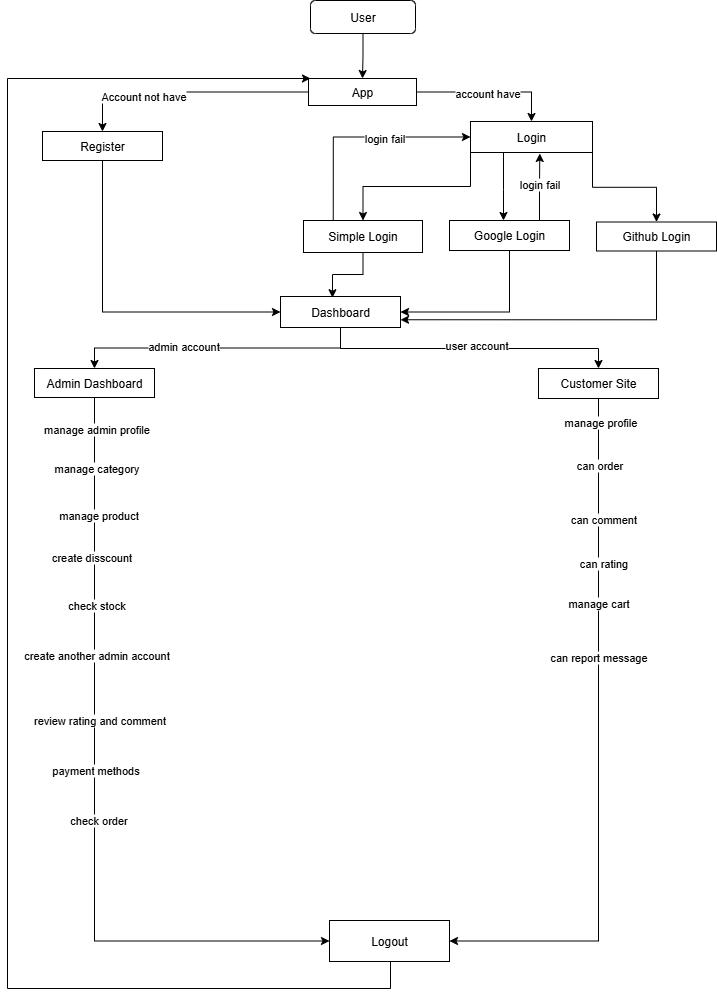

The diagram above was exported from draw.io. Its source (the exported page's mxGraphModel, read from the mxfile embedded in the PNG):
<mxGraphModel dx="1090" dy="591" grid="0" gridSize="10" guides="1" tooltips="1" connect="1" arrows="1" fold="1" page="1" pageScale="1" pageWidth="850" pageHeight="1100" background="light-dark(#ffffff, #121212)" math="0" shadow="0">
  <root>
    <mxCell id="0" />
    <mxCell id="1" parent="0" />
    <mxCell id="h3vn2mzcHfEZP3DlYWLi-3" value="" style="edgeStyle=orthogonalEdgeStyle;rounded=0;orthogonalLoop=1;jettySize=auto;html=1;" edge="1" parent="1" source="h3vn2mzcHfEZP3DlYWLi-1" target="h3vn2mzcHfEZP3DlYWLi-2">
      <mxGeometry relative="1" as="geometry" />
    </mxCell>
    <mxCell id="h3vn2mzcHfEZP3DlYWLi-1" value="User" style="rounded=1;whiteSpace=wrap;html=1;" vertex="1" parent="1">
      <mxGeometry x="367" y="16" width="105" height="33" as="geometry" />
    </mxCell>
    <mxCell id="h3vn2mzcHfEZP3DlYWLi-8" style="edgeStyle=orthogonalEdgeStyle;rounded=0;orthogonalLoop=1;jettySize=auto;html=1;" edge="1" parent="1" source="h3vn2mzcHfEZP3DlYWLi-2" target="h3vn2mzcHfEZP3DlYWLi-7">
      <mxGeometry relative="1" as="geometry" />
    </mxCell>
    <mxCell id="h3vn2mzcHfEZP3DlYWLi-11" value="Account not have" style="edgeLabel;html=1;align=center;verticalAlign=middle;resizable=0;points=[];" vertex="1" connectable="0" parent="h3vn2mzcHfEZP3DlYWLi-8">
      <mxGeometry x="0.3543" y="4" relative="1" as="geometry">
        <mxPoint as="offset" />
      </mxGeometry>
    </mxCell>
    <mxCell id="h3vn2mzcHfEZP3DlYWLi-10" style="edgeStyle=orthogonalEdgeStyle;rounded=0;orthogonalLoop=1;jettySize=auto;html=1;entryX=0.5;entryY=0;entryDx=0;entryDy=0;" edge="1" parent="1" source="h3vn2mzcHfEZP3DlYWLi-2" target="h3vn2mzcHfEZP3DlYWLi-6">
      <mxGeometry relative="1" as="geometry" />
    </mxCell>
    <mxCell id="h3vn2mzcHfEZP3DlYWLi-12" value="account have" style="edgeLabel;html=1;align=center;verticalAlign=middle;resizable=0;points=[];" vertex="1" connectable="0" parent="h3vn2mzcHfEZP3DlYWLi-10">
      <mxGeometry x="-0.0317" y="-1" relative="1" as="geometry">
        <mxPoint as="offset" />
      </mxGeometry>
    </mxCell>
    <mxCell id="h3vn2mzcHfEZP3DlYWLi-2" value="App" style="rounded=0;whiteSpace=wrap;html=1;" vertex="1" parent="1">
      <mxGeometry x="365" y="94" width="108" height="27" as="geometry" />
    </mxCell>
    <mxCell id="h3vn2mzcHfEZP3DlYWLi-16" value="" style="edgeStyle=orthogonalEdgeStyle;rounded=0;orthogonalLoop=1;jettySize=auto;html=1;" edge="1" parent="1" source="h3vn2mzcHfEZP3DlYWLi-6" target="h3vn2mzcHfEZP3DlYWLi-14">
      <mxGeometry relative="1" as="geometry">
        <Array as="points">
          <mxPoint x="560" y="205" />
          <mxPoint x="560" y="205" />
        </Array>
      </mxGeometry>
    </mxCell>
    <mxCell id="h3vn2mzcHfEZP3DlYWLi-17" style="edgeStyle=orthogonalEdgeStyle;rounded=0;orthogonalLoop=1;jettySize=auto;html=1;exitX=0;exitY=1;exitDx=0;exitDy=0;entryX=0.5;entryY=0;entryDx=0;entryDy=0;" edge="1" parent="1" source="h3vn2mzcHfEZP3DlYWLi-6" target="h3vn2mzcHfEZP3DlYWLi-15">
      <mxGeometry relative="1" as="geometry" />
    </mxCell>
    <mxCell id="h3vn2mzcHfEZP3DlYWLi-18" style="edgeStyle=orthogonalEdgeStyle;rounded=0;orthogonalLoop=1;jettySize=auto;html=1;exitX=1;exitY=1;exitDx=0;exitDy=0;entryX=0.5;entryY=0;entryDx=0;entryDy=0;" edge="1" parent="1" source="h3vn2mzcHfEZP3DlYWLi-6" target="h3vn2mzcHfEZP3DlYWLi-13">
      <mxGeometry relative="1" as="geometry" />
    </mxCell>
    <mxCell id="h3vn2mzcHfEZP3DlYWLi-6" value="Login" style="rounded=0;whiteSpace=wrap;html=1;" vertex="1" parent="1">
      <mxGeometry x="527" y="137" width="122" height="31" as="geometry" />
    </mxCell>
    <mxCell id="h3vn2mzcHfEZP3DlYWLi-24" style="edgeStyle=orthogonalEdgeStyle;rounded=0;orthogonalLoop=1;jettySize=auto;html=1;exitX=0.5;exitY=1;exitDx=0;exitDy=0;entryX=0;entryY=0.5;entryDx=0;entryDy=0;" edge="1" parent="1" source="h3vn2mzcHfEZP3DlYWLi-7" target="h3vn2mzcHfEZP3DlYWLi-23">
      <mxGeometry relative="1" as="geometry" />
    </mxCell>
    <mxCell id="h3vn2mzcHfEZP3DlYWLi-7" value="Register" style="rounded=0;whiteSpace=wrap;html=1;" vertex="1" parent="1">
      <mxGeometry x="99" y="147" width="120" height="29" as="geometry" />
    </mxCell>
    <mxCell id="h3vn2mzcHfEZP3DlYWLi-27" style="edgeStyle=orthogonalEdgeStyle;rounded=0;orthogonalLoop=1;jettySize=auto;html=1;exitX=0.5;exitY=1;exitDx=0;exitDy=0;entryX=1;entryY=0.75;entryDx=0;entryDy=0;" edge="1" parent="1" source="h3vn2mzcHfEZP3DlYWLi-13" target="h3vn2mzcHfEZP3DlYWLi-23">
      <mxGeometry relative="1" as="geometry" />
    </mxCell>
    <mxCell id="h3vn2mzcHfEZP3DlYWLi-13" value="Github Login" style="rounded=0;whiteSpace=wrap;html=1;" vertex="1" parent="1">
      <mxGeometry x="653" y="237.5" width="120" height="29" as="geometry" />
    </mxCell>
    <mxCell id="h3vn2mzcHfEZP3DlYWLi-26" style="edgeStyle=orthogonalEdgeStyle;rounded=0;orthogonalLoop=1;jettySize=auto;html=1;exitX=0.5;exitY=1;exitDx=0;exitDy=0;entryX=1;entryY=0.5;entryDx=0;entryDy=0;" edge="1" parent="1" source="h3vn2mzcHfEZP3DlYWLi-14" target="h3vn2mzcHfEZP3DlYWLi-23">
      <mxGeometry relative="1" as="geometry" />
    </mxCell>
    <mxCell id="h3vn2mzcHfEZP3DlYWLi-14" value="Google Login" style="rounded=0;whiteSpace=wrap;html=1;" vertex="1" parent="1">
      <mxGeometry x="506" y="236" width="120" height="30" as="geometry" />
    </mxCell>
    <mxCell id="h3vn2mzcHfEZP3DlYWLi-19" style="edgeStyle=orthogonalEdgeStyle;rounded=0;orthogonalLoop=1;jettySize=auto;html=1;exitX=0.25;exitY=0;exitDx=0;exitDy=0;entryX=0;entryY=0.5;entryDx=0;entryDy=0;" edge="1" parent="1" source="h3vn2mzcHfEZP3DlYWLi-15" target="h3vn2mzcHfEZP3DlYWLi-6">
      <mxGeometry relative="1" as="geometry" />
    </mxCell>
    <mxCell id="h3vn2mzcHfEZP3DlYWLi-21" value="login fail" style="edgeLabel;html=1;align=center;verticalAlign=middle;resizable=0;points=[];" vertex="1" connectable="0" parent="h3vn2mzcHfEZP3DlYWLi-19">
      <mxGeometry x="0.2142" y="-1" relative="1" as="geometry">
        <mxPoint as="offset" />
      </mxGeometry>
    </mxCell>
    <mxCell id="h3vn2mzcHfEZP3DlYWLi-15" value="Simple Login" style="rounded=0;whiteSpace=wrap;html=1;" vertex="1" parent="1">
      <mxGeometry x="360" y="236" width="119" height="32" as="geometry" />
    </mxCell>
    <mxCell id="h3vn2mzcHfEZP3DlYWLi-33" style="edgeStyle=orthogonalEdgeStyle;rounded=0;orthogonalLoop=1;jettySize=auto;html=1;exitX=0.5;exitY=1;exitDx=0;exitDy=0;" edge="1" parent="1" source="h3vn2mzcHfEZP3DlYWLi-23" target="h3vn2mzcHfEZP3DlYWLi-28">
      <mxGeometry relative="1" as="geometry" />
    </mxCell>
    <mxCell id="h3vn2mzcHfEZP3DlYWLi-36" value="admin account" style="edgeLabel;html=1;align=center;verticalAlign=middle;resizable=0;points=[];" vertex="1" connectable="0" parent="h3vn2mzcHfEZP3DlYWLi-33">
      <mxGeometry x="0.2384" y="-2" relative="1" as="geometry">
        <mxPoint as="offset" />
      </mxGeometry>
    </mxCell>
    <mxCell id="h3vn2mzcHfEZP3DlYWLi-35" style="edgeStyle=orthogonalEdgeStyle;rounded=0;orthogonalLoop=1;jettySize=auto;html=1;entryX=0.5;entryY=0;entryDx=0;entryDy=0;" edge="1" parent="1" source="h3vn2mzcHfEZP3DlYWLi-23" target="h3vn2mzcHfEZP3DlYWLi-29">
      <mxGeometry relative="1" as="geometry">
        <Array as="points">
          <mxPoint x="397" y="364" />
          <mxPoint x="655" y="364" />
        </Array>
      </mxGeometry>
    </mxCell>
    <mxCell id="h3vn2mzcHfEZP3DlYWLi-37" value="user account" style="edgeLabel;html=1;align=center;verticalAlign=middle;resizable=0;points=[];" vertex="1" connectable="0" parent="h3vn2mzcHfEZP3DlYWLi-35">
      <mxGeometry x="0.0446" y="4" relative="1" as="geometry">
        <mxPoint as="offset" />
      </mxGeometry>
    </mxCell>
    <mxCell id="h3vn2mzcHfEZP3DlYWLi-23" value="Dashboard" style="rounded=0;whiteSpace=wrap;html=1;" vertex="1" parent="1">
      <mxGeometry x="337" y="312" width="120" height="31" as="geometry" />
    </mxCell>
    <mxCell id="h3vn2mzcHfEZP3DlYWLi-25" style="edgeStyle=orthogonalEdgeStyle;rounded=0;orthogonalLoop=1;jettySize=auto;html=1;exitX=0.5;exitY=1;exitDx=0;exitDy=0;entryX=0.433;entryY=0.039;entryDx=0;entryDy=0;entryPerimeter=0;" edge="1" parent="1" source="h3vn2mzcHfEZP3DlYWLi-15" target="h3vn2mzcHfEZP3DlYWLi-23">
      <mxGeometry relative="1" as="geometry" />
    </mxCell>
    <mxCell id="h3vn2mzcHfEZP3DlYWLi-40" style="edgeStyle=orthogonalEdgeStyle;rounded=0;orthogonalLoop=1;jettySize=auto;html=1;exitX=0.5;exitY=1;exitDx=0;exitDy=0;entryX=0;entryY=0.5;entryDx=0;entryDy=0;" edge="1" parent="1" source="h3vn2mzcHfEZP3DlYWLi-28" target="h3vn2mzcHfEZP3DlYWLi-38">
      <mxGeometry relative="1" as="geometry" />
    </mxCell>
    <mxCell id="h3vn2mzcHfEZP3DlYWLi-50" value="manage admin profile" style="edgeLabel;html=1;align=center;verticalAlign=middle;resizable=0;points=[];" vertex="1" connectable="0" parent="h3vn2mzcHfEZP3DlYWLi-40">
      <mxGeometry x="-0.9204" y="2" relative="1" as="geometry">
        <mxPoint x="-1" as="offset" />
      </mxGeometry>
    </mxCell>
    <mxCell id="h3vn2mzcHfEZP3DlYWLi-51" value="manage category" style="edgeLabel;html=1;align=center;verticalAlign=middle;resizable=0;points=[];" vertex="1" connectable="0" parent="h3vn2mzcHfEZP3DlYWLi-40">
      <mxGeometry x="-0.8208" y="1" relative="1" as="geometry">
        <mxPoint as="offset" />
      </mxGeometry>
    </mxCell>
    <mxCell id="h3vn2mzcHfEZP3DlYWLi-52" value="manage product" style="edgeLabel;html=1;align=center;verticalAlign=middle;resizable=0;points=[];" vertex="1" connectable="0" parent="h3vn2mzcHfEZP3DlYWLi-40">
      <mxGeometry x="-0.6988" y="3" relative="1" as="geometry">
        <mxPoint as="offset" />
      </mxGeometry>
    </mxCell>
    <mxCell id="h3vn2mzcHfEZP3DlYWLi-53" value="create disscount" style="edgeLabel;html=1;align=center;verticalAlign=middle;resizable=0;points=[];" vertex="1" connectable="0" parent="h3vn2mzcHfEZP3DlYWLi-40">
      <mxGeometry x="-0.5928" y="-3" relative="1" as="geometry">
        <mxPoint x="-1" as="offset" />
      </mxGeometry>
    </mxCell>
    <mxCell id="h3vn2mzcHfEZP3DlYWLi-54" value="check stock" style="edgeLabel;html=1;align=center;verticalAlign=middle;resizable=0;points=[];" vertex="1" connectable="0" parent="h3vn2mzcHfEZP3DlYWLi-40">
      <mxGeometry x="-0.4676" y="2" relative="1" as="geometry">
        <mxPoint x="-1" as="offset" />
      </mxGeometry>
    </mxCell>
    <mxCell id="h3vn2mzcHfEZP3DlYWLi-55" value="create another admin account" style="edgeLabel;html=1;align=center;verticalAlign=middle;resizable=0;points=[];" vertex="1" connectable="0" parent="h3vn2mzcHfEZP3DlYWLi-40">
      <mxGeometry x="-0.3391" y="2" relative="1" as="geometry">
        <mxPoint x="-1" as="offset" />
      </mxGeometry>
    </mxCell>
    <mxCell id="h3vn2mzcHfEZP3DlYWLi-56" value="review rating and comment" style="edgeLabel;html=1;align=center;verticalAlign=middle;resizable=0;points=[];" vertex="1" connectable="0" parent="h3vn2mzcHfEZP3DlYWLi-40">
      <mxGeometry x="-0.1721" y="4" relative="1" as="geometry">
        <mxPoint as="offset" />
      </mxGeometry>
    </mxCell>
    <mxCell id="h3vn2mzcHfEZP3DlYWLi-57" value="payment methods" style="edgeLabel;html=1;align=center;verticalAlign=middle;resizable=0;points=[];" vertex="1" connectable="0" parent="h3vn2mzcHfEZP3DlYWLi-40">
      <mxGeometry x="-0.0437" relative="1" as="geometry">
        <mxPoint as="offset" />
      </mxGeometry>
    </mxCell>
    <mxCell id="h3vn2mzcHfEZP3DlYWLi-58" value="check order" style="edgeLabel;html=1;align=center;verticalAlign=middle;resizable=0;points=[];" vertex="1" connectable="0" parent="h3vn2mzcHfEZP3DlYWLi-40">
      <mxGeometry x="0.0848" y="3" relative="1" as="geometry">
        <mxPoint as="offset" />
      </mxGeometry>
    </mxCell>
    <mxCell id="h3vn2mzcHfEZP3DlYWLi-28" value="Admin Dashboard" style="rounded=0;whiteSpace=wrap;html=1;" vertex="1" parent="1">
      <mxGeometry x="91" y="384" width="120" height="29" as="geometry" />
    </mxCell>
    <mxCell id="h3vn2mzcHfEZP3DlYWLi-41" style="edgeStyle=orthogonalEdgeStyle;rounded=0;orthogonalLoop=1;jettySize=auto;html=1;entryX=1;entryY=0.5;entryDx=0;entryDy=0;" edge="1" parent="1" source="h3vn2mzcHfEZP3DlYWLi-29" target="h3vn2mzcHfEZP3DlYWLi-38">
      <mxGeometry relative="1" as="geometry">
        <Array as="points">
          <mxPoint x="655" y="957" />
        </Array>
      </mxGeometry>
    </mxCell>
    <mxCell id="h3vn2mzcHfEZP3DlYWLi-59" value="manage profile" style="edgeLabel;html=1;align=center;verticalAlign=middle;resizable=0;points=[];" vertex="1" connectable="0" parent="h3vn2mzcHfEZP3DlYWLi-41">
      <mxGeometry x="-0.9349" y="1" relative="1" as="geometry">
        <mxPoint as="offset" />
      </mxGeometry>
    </mxCell>
    <mxCell id="h3vn2mzcHfEZP3DlYWLi-60" value="can order" style="edgeLabel;html=1;align=center;verticalAlign=middle;resizable=0;points=[];" vertex="1" connectable="0" parent="h3vn2mzcHfEZP3DlYWLi-41">
      <mxGeometry x="-0.8084" relative="1" as="geometry">
        <mxPoint as="offset" />
      </mxGeometry>
    </mxCell>
    <mxCell id="h3vn2mzcHfEZP3DlYWLi-61" value="can comment" style="edgeLabel;html=1;align=center;verticalAlign=middle;resizable=0;points=[];" vertex="1" connectable="0" parent="h3vn2mzcHfEZP3DlYWLi-41">
      <mxGeometry x="-0.6529" y="4" relative="1" as="geometry">
        <mxPoint as="offset" />
      </mxGeometry>
    </mxCell>
    <mxCell id="h3vn2mzcHfEZP3DlYWLi-62" value="can rating" style="edgeLabel;html=1;align=center;verticalAlign=middle;resizable=0;points=[];" vertex="1" connectable="0" parent="h3vn2mzcHfEZP3DlYWLi-41">
      <mxGeometry x="-0.5264" y="4" relative="1" as="geometry">
        <mxPoint as="offset" />
      </mxGeometry>
    </mxCell>
    <mxCell id="h3vn2mzcHfEZP3DlYWLi-63" value="manage cart" style="edgeLabel;html=1;align=center;verticalAlign=middle;resizable=0;points=[];" vertex="1" connectable="0" parent="h3vn2mzcHfEZP3DlYWLi-41">
      <mxGeometry x="-0.4107" y="-1" relative="1" as="geometry">
        <mxPoint as="offset" />
      </mxGeometry>
    </mxCell>
    <mxCell id="h3vn2mzcHfEZP3DlYWLi-64" value="can report message" style="edgeLabel;html=1;align=center;verticalAlign=middle;resizable=0;points=[];" vertex="1" connectable="0" parent="h3vn2mzcHfEZP3DlYWLi-41">
      <mxGeometry x="-0.2552" y="-1" relative="1" as="geometry">
        <mxPoint as="offset" />
      </mxGeometry>
    </mxCell>
    <mxCell id="h3vn2mzcHfEZP3DlYWLi-29" value="Customer Site" style="rounded=0;whiteSpace=wrap;html=1;" vertex="1" parent="1">
      <mxGeometry x="595" y="384" width="120" height="30" as="geometry" />
    </mxCell>
    <mxCell id="h3vn2mzcHfEZP3DlYWLi-46" style="edgeStyle=orthogonalEdgeStyle;rounded=0;orthogonalLoop=1;jettySize=auto;html=1;entryX=0;entryY=0.25;entryDx=0;entryDy=0;" edge="1" parent="1">
      <mxGeometry relative="1" as="geometry">
        <mxPoint x="388" y="949.8055555555554" as="sourcePoint" />
        <mxPoint x="367.0000000000002" y="94" as="targetPoint" />
        <Array as="points">
          <mxPoint x="447" y="950" />
          <mxPoint x="447" y="1004" />
          <mxPoint x="64" y="1004" />
          <mxPoint x="64" y="94" />
        </Array>
      </mxGeometry>
    </mxCell>
    <mxCell id="h3vn2mzcHfEZP3DlYWLi-38" value="Logout" style="rounded=0;whiteSpace=wrap;html=1;" vertex="1" parent="1">
      <mxGeometry x="386" y="936" width="120" height="41" as="geometry" />
    </mxCell>
    <mxCell id="h3vn2mzcHfEZP3DlYWLi-65" style="edgeStyle=orthogonalEdgeStyle;rounded=0;orthogonalLoop=1;jettySize=auto;html=1;exitX=0.75;exitY=0;exitDx=0;exitDy=0;entryX=0.568;entryY=1.032;entryDx=0;entryDy=0;entryPerimeter=0;" edge="1" parent="1" source="h3vn2mzcHfEZP3DlYWLi-14" target="h3vn2mzcHfEZP3DlYWLi-6">
      <mxGeometry relative="1" as="geometry" />
    </mxCell>
    <mxCell id="h3vn2mzcHfEZP3DlYWLi-66" value="login fail" style="edgeLabel;html=1;align=center;verticalAlign=middle;resizable=0;points=[];" vertex="1" connectable="0" parent="h3vn2mzcHfEZP3DlYWLi-65">
      <mxGeometry x="0.0852" y="1" relative="1" as="geometry">
        <mxPoint as="offset" />
      </mxGeometry>
    </mxCell>
  </root>
</mxGraphModel>